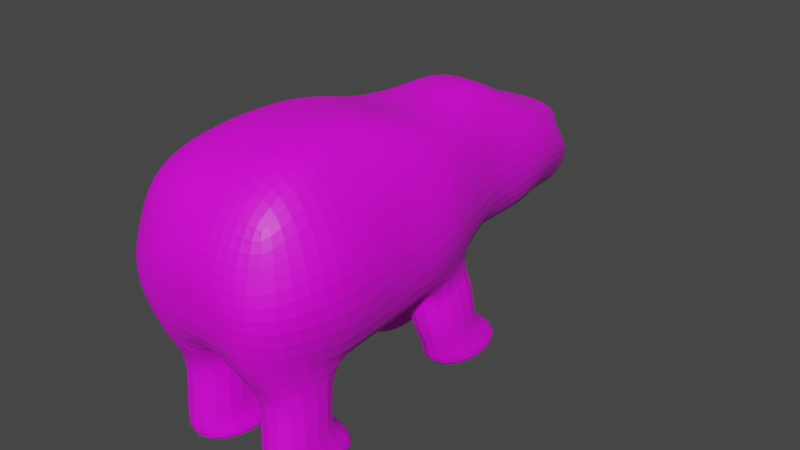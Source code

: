 # Source: KutupAyisiArda.blend  (saved by Blender 2.83.21; exported with 4.5.12 LTS)
import bpy
from mathutils import Matrix  # noqa: F401  (used for matrix-valued properties, if any)

bpy.ops.wm.read_factory_settings(use_empty=True)
scene = bpy.context.scene
scene.name = 'Scene'

# ---- collections
col_collection = bpy.data.collections.new('Collection'); scene.collection.children.link(col_collection)

# ---- images (referenced by path relative to the original .blend; pixels are not part of the script)
import os
ASSET_DIR = os.environ.get("B2B_ASSET_DIR", "")  # directory of the original .blend (textures are referenced by path, not embedded)
HERE = os.path.dirname(os.path.abspath(__file__))  # packed textures are extracted next to this script under _unpacked/

def load_image(name, relpath, width, height, colorspace="sRGB"):
    """Load a texture the original file referenced (path relative to the .blend, or extracted next to this script)."""
    p = next((c for c in (os.path.join(HERE, relpath), os.path.join(ASSET_DIR, relpath)) if relpath and os.path.exists(c)), "")
    if p:
        img = bpy.data.images.load(p, check_existing=True)
        img.name = name
    else:  # same state as the original file: an image datablock whose file is absent (Cycles renders it pink)
        img = bpy.data.images.new(name, width, height)
        img.source = "FILE"
        img.filepath = "//" + (relpath or name)
    img.colorspace_settings.name = colorspace
    return img
img_indir_jpg = load_image('indir.jpg', 'indir.jpg', 1024, 1024, 'sRGB')

# ---- materials (node trees are filled in below, after node groups)
mat_material_001 = bpy.data.materials.new('Material.001')
mat_material_001.use_transparent_shadow = False

# ---- material node trees
mat_material_001.use_nodes = True; mat_material_001.node_tree.nodes.clear()
_N = mat_material_001.node_tree.nodes; _L = mat_material_001.node_tree.links
n0 = _N.new('ShaderNodeBsdfPrincipled'); n0.name = 'Principled BSDF'; n0.location = (10, 300)
n0.distribution = 'GGX'
n0.subsurface_method = 'BURLEY'
n0.inputs[3].default_value = 1.45
n0.inputs[27].default_value = (0.0, 0.0, 0.0, 1.0)
n0.inputs[28].default_value = 1.0
n1 = _N.new('ShaderNodeOutputMaterial'); n1.name = 'Material Output'; n1.location = (300, 300)
n2 = _N.new('ShaderNodeTexImage'); n2.name = 'Image Texture'; n2.location = (-280, 275)
n2.image = img_indir_jpg
_L.new(n0.outputs[0], n1.inputs[0])
_L.new(n2.outputs[0], n0.inputs[0])
n1.is_active_output = True

# ---- world
world_world = bpy.data.worlds.new('World'); scene.world = world_world
world_world.use_nodes = True; world_world.node_tree.nodes.clear()
_N = world_world.node_tree.nodes; _L = world_world.node_tree.links
n0 = _N.new('ShaderNodeOutputWorld'); n0.name = 'World Output'; n0.location = (300, 300)
n1 = _N.new('ShaderNodeBackground'); n1.name = 'Background'; n1.location = (10, 300)
n1.inputs[0].default_value = (0.05088, 0.05088, 0.05088, 1.0)
_L.new(n1.outputs[0], n0.inputs[0])
n0.is_active_output = True
world_world.color = (0.05088, 0.05088, 0.05088)
world_world.use_sun_shadow = False
world_world.sun_shadow_jitter_overblur = 0.0

# ---- meshes
me_cube = bpy.data.meshes.new('Cube')
me_cube.from_pydata([(0.3852, 0.8913, -0.1403), (0.2638, 0.9488, -1.016), (0.9621, -0.9107, 0.5244), (1.0, -0.9505, -0.9301), (0.3852, 0.7767, 0.1065), (0.3852, 0.5405, 0.3095), (0.3852, 0.3144, 0.7341), (0.56, 0.1015, 0.614), (0.8938, -0.09927, 0.6214), (0.8938, -0.2919, 0.7954), (0.8366, -0.5548, 0.8634), (0.9621, -0.7696, 0.7944), (1.0, -0.5471, -1.208), (1.0, -0.4628, -1.181), (1.0, -0.2544, -1.135), (1.0, -0.1415, -1.105), (0.7234, 0.1643, -0.9397), (0.5486, 0.2971, -0.9149), (0.5486, 0.5533, -0.9787), (0.4135, 0.6978, -0.9081), (0.2531, 0.8977, -0.4095), (0.4294, 1.002, -0.6273), (0.9838, -0.9483, 0.04269), (1.072, -0.9978, -0.3014), (0.5874, 0.7767, -0.09235), (0.7312, 0.7778, -0.3333), (0.7225, 0.5484, 0.3257), (0.8663, 0.5556, -0.3333), (0.7225, 0.3333, 0.3333), (0.8663, 0.3333, -0.3333), (0.8974, 0.1111, 0.3333), (1.041, 0.1111, -0.3333), (1.174, -0.1111, 0.3333), (1.318, -0.1111, -0.3333), (1.174, -0.3333, 0.3333), (1.318, -0.3333, -0.3333), (1.291, -0.5556, 0.3333), (1.435, -0.5556, -0.3333), (1.344, -0.7778, 0.3333), (1.488, -0.7778, -0.3333), (-4.365e-17, 0.9488, -1.087), (-1.01e-16, -0.9107, 0.6385), (1.952e-17, -0.9505, -0.9974), (-2.868e-16, 0.8913, -0.1009), (2.568e-17, 0.6978, -0.9081), (5.943e-18, 0.5533, -0.9787), (2.377e-17, 0.2971, -0.9149), (1.684e-17, 0.1643, -0.9397), (-2.924e-17, -0.1415, -1.105), (-3.766e-17, -0.2544, -1.135), (-5.05e-17, -0.4628, -1.181), (-5.811e-17, -0.5471, -1.275), (-2.414e-16, 0.7767, 0.1459), (-1.738e-16, 0.5405, 0.357), (-5.767e-17, 0.3144, 0.7851), (-9.509e-17, 0.1015, 0.7281), (-6.657e-17, -0.09927, 0.7355), (-1.07e-17, -0.2919, 0.9617), (8.321e-18, -0.5548, 1.03), (-2.556e-17, -0.7696, 0.9086), (-8.216e-17, 1.002, -0.6273), (-2.054e-16, 0.8977, -0.4017), (8.915e-18, -0.9978, -0.3014), (-4.933e-17, -1.004, 0.1568), (0.1258, -0.9505, -0.9762), (0.1915, 0.8913, -0.1009), (0.1915, 0.7767, 0.1459), (0.1915, 0.5405, 0.357), (0.1915, 0.3144, 0.7851), (0.1915, 0.1015, 0.7281), (0.468, -0.09927, 0.7355), (0.468, -0.2919, 0.9617), (0.468, -0.5548, 1.03), (0.468, -0.7696, 0.9086), (0.01662, 1.002, -0.6273), (0.01662, 0.8977, -0.4017), (0.1915, 0.9488, -1.087), (0.468, -0.9107, 0.6385), (0.1915, 0.6978, -0.9081), (0.1915, 0.5533, -0.9787), (0.1915, 0.2971, -0.9149), (-0.1508, 0.1643, -0.9397), (0.1258, -0.1415, -1.105), (0.468, -0.2544, -1.135), (0.468, -0.4628, -1.181), (0.1258, -0.5471, -1.254), (0.468, -0.9978, -0.3014), (0.468, -1.004, 0.1568), (0.2414, -0.8565, -1.256), (1.0, -0.8565, -1.263), (1.0, -0.5832, -1.548), (0.2414, -0.5832, -1.541), (0.2779, -0.8722, -1.759), (1.0, -0.8722, -1.759), (1.0, -0.5958, -1.835), (0.2779, -0.5958, -1.835), (0.3061, -0.883, -2.033), (1.0, -0.883, -2.033), (1.0, -0.5101, -2.019), (0.3061, -0.5101, -2.019), (0.116, -0.8687, -2.3), (1.124, -0.8687, -2.3), (1.124, -0.4564, -2.35), (0.116, -0.4564, -2.35), (1.0, -0.137, -1.371), (1.0, 0.1866, -1.24), (0.2414, 0.1866, -1.232), (0.2414, -0.137, -1.364), (1.0, -0.1051, -1.654), (1.0, 0.1821, -1.78), (0.2779, 0.1821, -1.78), (0.2779, -0.1051, -1.654), (1.0, -0.05926, -1.932), (1.0, 0.2758, -1.848), (0.3061, 0.2758, -1.848), (0.3061, -0.05926, -1.932), (1.124, -0.0419, -2.254), (1.124, 0.3885, -2.266), (0.116, 0.3885, -2.266), (0.116, -0.0419, -2.254)], [], [(64, 85, 91, 88), (38, 11, 2, 22), (75, 65, 0, 20), (20, 0, 4, 24), (24, 4, 5, 26), (26, 5, 6, 28), (28, 6, 7, 30), (30, 7, 8, 32), (32, 8, 9, 34), (34, 9, 10, 36), (36, 10, 11, 38), (76, 1, 19, 78), (78, 19, 18, 79), (79, 18, 17, 80), (80, 17, 16, 81), (82, 81, 106, 107), (82, 15, 14, 83), (83, 14, 13, 84), (84, 13, 12, 85), (13, 37, 39, 12), (37, 36, 38, 39), (14, 35, 37, 13), (35, 34, 36, 37), (15, 33, 35, 14), (33, 32, 34, 35), (16, 31, 33, 15), (31, 30, 32, 33), (17, 29, 31, 16), (29, 28, 30, 31), (18, 27, 29, 17), (27, 26, 28, 29), (19, 25, 27, 18), (25, 24, 26, 27), (1, 21, 25, 19), (21, 20, 24, 25), (76, 74, 21, 1), (74, 75, 20, 21), (12, 39, 23, 3), (39, 38, 22, 23), (86, 87, 63, 62), (64, 86, 62, 42), (72, 58, 59, 73), (71, 57, 58, 72), (70, 56, 57, 71), (69, 55, 56, 70), (68, 54, 55, 69), (67, 53, 54, 68), (66, 52, 53, 67), (65, 43, 52, 66), (87, 77, 41, 63), (73, 59, 41, 77), (11, 73, 77, 2), (22, 2, 77, 87), (0, 65, 66, 4), (4, 66, 67, 5), (5, 67, 68, 6), (6, 68, 69, 7), (7, 69, 70, 8), (8, 70, 71, 9), (9, 71, 72, 10), (10, 72, 73, 11), (3, 23, 86, 64), (23, 22, 87, 86), (60, 61, 75, 74), (40, 60, 74, 76), (50, 84, 85, 51), (49, 83, 84, 50), (48, 82, 83, 49), (47, 81, 82, 48), (46, 80, 81, 47), (45, 79, 80, 46), (44, 78, 79, 45), (40, 76, 78, 44), (61, 43, 65, 75), (51, 85, 64, 42), (91, 90, 94, 95), (3, 64, 88, 89), (12, 3, 89, 90), (85, 12, 90, 91), (92, 95, 99, 96), (89, 88, 92, 93), (88, 91, 95, 92), (90, 89, 93, 94), (99, 98, 102, 103), (94, 93, 97, 98), (95, 94, 98, 99), (93, 92, 96, 97), (103, 102, 101, 100), (97, 96, 100, 101), (96, 99, 103, 100), (98, 97, 101, 102), (107, 106, 110, 111), (81, 16, 105, 106), (15, 82, 107, 104), (16, 15, 104, 105), (108, 111, 115, 112), (106, 105, 109, 110), (104, 107, 111, 108), (105, 104, 108, 109), (113, 112, 116, 117), (109, 108, 112, 113), (111, 110, 114, 115), (110, 109, 113, 114), (118, 117, 116, 119), (115, 114, 118, 119), (114, 113, 117, 118), (112, 115, 119, 116)])
_uv = me_cube.uv_layers.new(name='UVMap')
_uv.uv.foreach_set('vector', [0.585, 0.75, 0.585, 0.7222, 0.585, 0.7222, 0.585, 0.75, 0.4811, 0.7222, 0.4433, 0.7222, 0.4433, 0.75, 0.4811, 0.75, 0.4811, 0.4375, 0.4433, 0.4375, 0.4433, 0.5, 0.4811, 0.5, 0.4811, 0.5, 0.4433, 0.5, 0.4433, 0.5278, 0.4811, 0.5278, 0.4811, 0.5278, 0.4433, 0.5278, 0.4433, 0.5556, 0.4811, 0.5556, 0.4811, 0.5556, 0.4433, 0.5556, 0.4433, 0.5833, 0.4811, 0.5833, 0.4811, 0.5833, 0.4433, 0.5833, 0.4433, 0.6111, 0.4811, 0.6111, 0.4811, 0.6111, 0.4433, 0.6111, 0.4433, 0.6389, 0.4811, 0.6389, 0.4811, 0.6389, 0.4433, 0.6389, 0.4433, 0.6667, 0.4811, 0.6667, 0.4811, 0.6667, 0.4433, 0.6667, 0.4433, 0.6944, 0.4811, 0.6944, 0.4811, 0.6944, 0.4433, 0.6944, 0.4433, 0.7222, 0.4811, 0.7222, 0.585, 0.5, 0.5567, 0.5, 0.5567, 0.5278, 0.585, 0.5278, 0.585, 0.5278, 0.5567, 0.5278, 0.5567, 0.5556, 0.585, 0.5556, 0.585, 0.5556, 0.5567, 0.5556, 0.5567, 0.5833, 0.585, 0.5833, 0.585, 0.5833, 0.5567, 0.5833, 0.5567, 0.6111, 0.585, 0.6111, 0.585, 0.6389, 0.585, 0.6111, 0.585, 0.6111, 0.585, 0.6389, 0.585, 0.6389, 0.5567, 0.6389, 0.5567, 0.6667, 0.585, 0.6667, 0.585, 0.6667, 0.5567, 0.6667, 0.5567, 0.6944, 0.585, 0.6944, 0.585, 0.6944, 0.5567, 0.6944, 0.5567, 0.7222, 0.585, 0.7222, 0.5567, 0.6944, 0.5189, 0.6944, 0.5189, 0.7222, 0.5567, 0.7222, 0.5189, 0.6944, 0.4811, 0.6944, 0.4811, 0.7222, 0.5189, 0.7222, 0.5567, 0.6667, 0.5189, 0.6667, 0.5189, 0.6944, 0.5567, 0.6944, 0.5189, 0.6667, 0.4811, 0.6667, 0.4811, 0.6944, 0.5189, 0.6944, 0.5567, 0.6389, 0.5189, 0.6389, 0.5189, 0.6667, 0.5567, 0.6667, 0.5189, 0.6389, 0.4811, 0.6389, 0.4811, 0.6667, 0.5189, 0.6667, 0.5567, 0.6111, 0.5189, 0.6111, 0.5189, 0.6389, 0.5567, 0.6389, 0.5189, 0.6111, 0.4811, 0.6111, 0.4811, 0.6389, 0.5189, 0.6389, 0.5567, 0.5833, 0.5189, 0.5833, 0.5189, 0.6111, 0.5567, 0.6111, 0.5189, 0.5833, 0.4811, 0.5833, 0.4811, 0.6111, 0.5189, 0.6111, 0.5567, 0.5556, 0.5189, 0.5556, 0.5189, 0.5833, 0.5567, 0.5833, 0.5189, 0.5556, 0.4811, 0.5556, 0.4811, 0.5833, 0.5189, 0.5833, 0.5567, 0.5278, 0.5189, 0.5278, 0.5189, 0.5556, 0.5567, 0.5556, 0.5189, 0.5278, 0.4811, 0.5278, 0.4811, 0.5556, 0.5189, 0.5556, 0.5567, 0.5, 0.5189, 0.5, 0.5189, 0.5278, 0.5567, 0.5278, 0.5189, 0.5, 0.4811, 0.5, 0.4811, 0.5278, 0.5189, 0.5278, 0.5567, 0.4375, 0.5189, 0.4375, 0.5189, 0.5, 0.5567, 0.5, 0.5189, 0.4375, 0.4811, 0.4375, 0.4811, 0.5, 0.5189, 0.5, 0.5567, 0.7222, 0.5189, 0.7222, 0.5189, 0.75, 0.5567, 0.75, 0.5189, 0.7222, 0.4811, 0.7222, 0.4811, 0.75, 0.5189, 0.75, 0.5189, 0.8125, 0.4811, 0.8125, 0.4811, 0.875, 0.5189, 0.875, 0.5567, 0.8125, 0.5189, 0.8125, 0.5189, 0.875, 0.5567, 0.875, 0.415, 0.6944, 0.3866, 0.6944, 0.3866, 0.7222, 0.415, 0.7222, 0.415, 0.6667, 0.3866, 0.6667, 0.3866, 0.6944, 0.415, 0.6944, 0.415, 0.6389, 0.3866, 0.6389, 0.3866, 0.6667, 0.415, 0.6667, 0.415, 0.6111, 0.3866, 0.6111, 0.3866, 0.6389, 0.415, 0.6389, 0.415, 0.5833, 0.3866, 0.5833, 0.3866, 0.6111, 0.415, 0.6111, 0.415, 0.5556, 0.3866, 0.5556, 0.3866, 0.5833, 0.415, 0.5833, 0.415, 0.5278, 0.3866, 0.5278, 0.3866, 0.5556, 0.415, 0.5556, 0.415, 0.5, 0.3866, 0.5, 0.3866, 0.5278, 0.415, 0.5278, 0.4811, 0.8125, 0.4433, 0.8125, 0.4433, 0.875, 0.4811, 0.875, 0.415, 0.7222, 0.3866, 0.7222, 0.3866, 0.75, 0.415, 0.75, 0.4433, 0.7222, 0.415, 0.7222, 0.415, 0.75, 0.4433, 0.75, 0.4811, 0.75, 0.4433, 0.75, 0.4433, 0.8125, 0.4811, 0.8125, 0.4433, 0.5, 0.415, 0.5, 0.415, 0.5278, 0.4433, 0.5278, 0.4433, 0.5278, 0.415, 0.5278, 0.415, 0.5556, 0.4433, 0.5556, 0.4433, 0.5556, 0.415, 0.5556, 0.415, 0.5833, 0.4433, 0.5833, 0.4433, 0.5833, 0.415, 0.5833, 0.415, 0.6111, 0.4433, 0.6111, 0.4433, 0.6111, 0.415, 0.6111, 0.415, 0.6389, 0.4433, 0.6389, 0.4433, 0.6389, 0.415, 0.6389, 0.415, 0.6667, 0.4433, 0.6667, 0.4433, 0.6667, 0.415, 0.6667, 0.415, 0.6944, 0.4433, 0.6944, 0.4433, 0.6944, 0.415, 0.6944, 0.415, 0.7222, 0.4433, 0.7222, 0.5567, 0.75, 0.5189, 0.75, 0.5189, 0.8125, 0.5567, 0.8125, 0.5189, 0.75, 0.4811, 0.75, 0.4811, 0.8125, 0.5189, 0.8125, 0.5189, 0.375, 0.4811, 0.375, 0.4811, 0.4375, 0.5189, 0.4375, 0.5567, 0.375, 0.5189, 0.375, 0.5189, 0.4375, 0.5567, 0.4375, 0.6134, 0.6944, 0.585, 0.6944, 0.585, 0.7222, 0.6134, 0.7222, 0.6134, 0.6667, 0.585, 0.6667, 0.585, 0.6944, 0.6134, 0.6944, 0.6134, 0.6389, 0.585, 0.6389, 0.585, 0.6667, 0.6134, 0.6667, 0.6134, 0.6111, 0.585, 0.6111, 0.585, 0.6389, 0.6134, 0.6389, 0.6134, 0.5833, 0.585, 0.5833, 0.585, 0.6111, 0.6134, 0.6111, 0.6134, 0.5556, 0.585, 0.5556, 0.585, 0.5833, 0.6134, 0.5833, 0.6134, 0.5278, 0.585, 0.5278, 0.585, 0.5556, 0.6134, 0.5556, 0.6134, 0.5, 0.585, 0.5, 0.585, 0.5278, 0.6134, 0.5278, 0.4811, 0.375, 0.4433, 0.375, 0.4433, 0.4375, 0.4811, 0.4375, 0.6134, 0.7222, 0.585, 0.7222, 0.585, 0.75, 0.6134, 0.75, 0.585, 0.7222, 0.5567, 0.7222, 0.5567, 0.7222, 0.585, 0.7222, 0.5567, 0.75, 0.5567, 0.8125, 0.5567, 0.8125, 0.5567, 0.75, 0.5567, 0.7222, 0.5567, 0.75, 0.5567, 0.75, 0.5567, 0.7222, 0.585, 0.7222, 0.5567, 0.7222, 0.5567, 0.7222, 0.585, 0.7222, 0.585, 0.75, 0.585, 0.7222, 0.585, 0.7222, 0.585, 0.75, 0.5567, 0.75, 0.5567, 0.8125, 0.5567, 0.8125, 0.5567, 0.75, 0.585, 0.75, 0.585, 0.7222, 0.585, 0.7222, 0.585, 0.75, 0.5567, 0.7222, 0.5567, 0.75, 0.5567, 0.75, 0.5567, 0.7222, 0.585, 0.7222, 0.5567, 0.7222, 0.5567, 0.7222, 0.585, 0.7222, 0.5567, 0.7222, 0.5567, 0.75, 0.5567, 0.75, 0.5567, 0.7222, 0.585, 0.7222, 0.5567, 0.7222, 0.5567, 0.7222, 0.585, 0.7222, 0.5567, 0.75, 0.5567, 0.8125, 0.5567, 0.8125, 0.5567, 0.75, 0.585, 0.7222, 0.5567, 0.7222, 0.5567, 0.75, 0.585, 0.75, 0.5567, 0.75, 0.5567, 0.8125, 0.5567, 0.8125, 0.5567, 0.75, 0.585, 0.75, 0.585, 0.7222, 0.585, 0.7222, 0.585, 0.75, 0.5567, 0.7222, 0.5567, 0.75, 0.5567, 0.75, 0.5567, 0.7222, 0.585, 0.6389, 0.585, 0.6111, 0.585, 0.6111, 0.585, 0.6389, 0.585, 0.6111, 0.5567, 0.6111, 0.5567, 0.6111, 0.585, 0.6111, 0.5567, 0.6389, 0.585, 0.6389, 0.585, 0.6389, 0.5567, 0.6389, 0.5567, 0.6111, 0.5567, 0.6389, 0.5567, 0.6389, 0.5567, 0.6111, 0.5567, 0.6389, 0.585, 0.6389, 0.585, 0.6389, 0.5567, 0.6389, 0.585, 0.6111, 0.5567, 0.6111, 0.5567, 0.6111, 0.585, 0.6111, 0.5567, 0.6389, 0.585, 0.6389, 0.585, 0.6389, 0.5567, 0.6389, 0.5567, 0.6111, 0.5567, 0.6389, 0.5567, 0.6389, 0.5567, 0.6111, 0.5567, 0.6111, 0.5567, 0.6389, 0.5567, 0.6389, 0.5567, 0.6111, 0.5567, 0.6111, 0.5567, 0.6389, 0.5567, 0.6389, 0.5567, 0.6111, 0.585, 0.6389, 0.585, 0.6111, 0.585, 0.6111, 0.585, 0.6389, 0.585, 0.6111, 0.5567, 0.6111, 0.5567, 0.6111, 0.585, 0.6111, 0.585, 0.6111, 0.5567, 0.6111, 0.5567, 0.6389, 0.585, 0.6389, 0.585, 0.6389, 0.585, 0.6111, 0.585, 0.6111, 0.585, 0.6389, 0.585, 0.6111, 0.5567, 0.6111, 0.5567, 0.6111, 0.585, 0.6111, 0.5567, 0.6389, 0.585, 0.6389, 0.585, 0.6389, 0.5567, 0.6389])
me_cube.materials.append(mat_material_001)
me_cube.use_remesh_preserve_volume = False
me_cube.use_remesh_preserve_attributes = False
me_cube.use_mirror_vertex_groups = False
me_cube.update()

# ---- objects
ob_cube = bpy.data.objects.new('Cube', me_cube)

# ---- transforms, parenting, visibility, modifiers, constraints
ob_cube.location = (0.0, 0.0, 0.2268)
ob_cube.scale = (0.275, 0.9942, 0.3461)
ob_cube.lock_rotations_4d = False
ob_cube.empty_display_type = 'ARROWS'
ob_cube.lineart.crease_threshold = 0.0
_m = ob_cube.modifiers.new('Mirror', 'MIRROR')
_m = ob_cube.modifiers.new('Subdivision', 'SUBSURF')
_m.levels = 4

# ---- collection membership
col_collection.objects.link(ob_cube)

# ---- scene / render settings (as saved in the file)
scene.frame_start = 1; scene.frame_end = 250; scene.frame_set(202)
scene.render.engine = 'BLENDER_EEVEE_NEXT'
scene.cycles.samples = 128
scene.cycles.sampling_pattern = 'TABULATED_SOBOL'
scene.cycles.use_adaptive_sampling = False
scene.cycles.use_light_tree = False
scene.view_settings.view_transform = 'Filmic'
bpy.context.view_layer.update()

# ---- added for rendering (the .blend has no active camera and no usable light): camera, sun
cam_auto = bpy.data.cameras.new('AutoCamera')
cam_auto.lens = 50.0
cam_auto.sensor_width = 36.0
cam_auto.clip_end = 1000.0
ob_auto_camera = bpy.data.objects.new('AutoCamera', cam_auto)
scene.collection.objects.link(ob_auto_camera)
ob_auto_camera.location = (2.26912, -2.72372, 1.81373)
ob_auto_camera.rotation_euler = (1.09748, -7.21219e-08, 0.694738)
scene.camera = ob_auto_camera
light_auto_sun = bpy.data.lights.new('AutoSun', 'SUN')
light_auto_sun.energy = 3.0
light_auto_sun.angle = 0.0523599
ob_auto_sun = bpy.data.objects.new('AutoSun', light_auto_sun)
scene.collection.objects.link(ob_auto_sun)
ob_auto_sun.rotation_euler = (0.872665, 0.174533, 0.523599)
bpy.context.view_layer.update()
